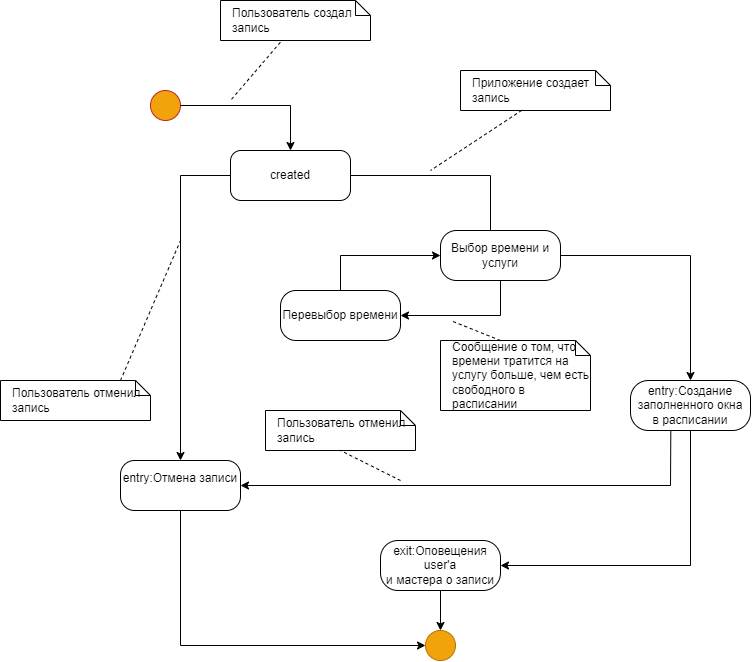

The diagram above was exported from draw.io. Its source (the exported page's mxGraphModel, read from the mxfile embedded in the PNG):
<mxGraphModel dx="2140" dy="1955" grid="1" gridSize="10" guides="1" tooltips="1" connect="1" arrows="1" fold="1" page="1" pageScale="1" pageWidth="827" pageHeight="1169" math="0" shadow="0">
  <root>
    <mxCell id="0" />
    <mxCell id="1" parent="0" />
    <mxCell id="IMmQ_pBpc4JOwvXJLpBX-1" value="" style="ellipse;whiteSpace=wrap;html=1;aspect=fixed;fillColor=#f0a30a;fontColor=#000000;strokeColor=#BD2626;" vertex="1" parent="1">
      <mxGeometry x="90" y="60" width="30" height="30" as="geometry" />
    </mxCell>
    <mxCell id="IMmQ_pBpc4JOwvXJLpBX-2" value="" style="endArrow=classic;html=1;rounded=0;exitX=1;exitY=0.5;exitDx=0;exitDy=0;" edge="1" parent="1" source="IMmQ_pBpc4JOwvXJLpBX-1">
      <mxGeometry width="50" height="50" relative="1" as="geometry">
        <mxPoint x="390" y="350" as="sourcePoint" />
        <mxPoint x="230" y="120" as="targetPoint" />
        <Array as="points">
          <mxPoint x="230" y="75" />
        </Array>
      </mxGeometry>
    </mxCell>
    <mxCell id="IMmQ_pBpc4JOwvXJLpBX-3" value="created" style="rounded=1;whiteSpace=wrap;html=1;direction=west;arcSize=21;" vertex="1" parent="1">
      <mxGeometry x="170" y="120" width="120" height="50" as="geometry" />
    </mxCell>
    <mxCell id="IMmQ_pBpc4JOwvXJLpBX-4" value="" style="endArrow=classic;html=1;rounded=0;exitX=1;exitY=0.5;exitDx=0;exitDy=0;entryX=0.5;entryY=0;entryDx=0;entryDy=0;" edge="1" parent="1" source="IMmQ_pBpc4JOwvXJLpBX-3" target="IMmQ_pBpc4JOwvXJLpBX-5">
      <mxGeometry width="50" height="50" relative="1" as="geometry">
        <mxPoint x="390" y="350" as="sourcePoint" />
        <mxPoint x="120" y="330" as="targetPoint" />
        <Array as="points">
          <mxPoint x="120" y="145" />
        </Array>
      </mxGeometry>
    </mxCell>
    <mxCell id="IMmQ_pBpc4JOwvXJLpBX-5" value="entry:Отмена записи&lt;div&gt;&lt;br&gt;&lt;/div&gt;" style="rounded=1;whiteSpace=wrap;html=1;arcSize=28;" vertex="1" parent="1">
      <mxGeometry x="60" y="430" width="120" height="50" as="geometry" />
    </mxCell>
    <mxCell id="IMmQ_pBpc4JOwvXJLpBX-9" value="Пользователь отменил&lt;br&gt;запись" style="shape=note;size=15;align=left;spacingLeft=10;html=1;whiteSpace=wrap;" vertex="1" parent="1">
      <mxGeometry x="-60" y="350" width="150" height="40" as="geometry" />
    </mxCell>
    <mxCell id="IMmQ_pBpc4JOwvXJLpBX-11" value="" style="edgeStyle=none;endArrow=none;exitX=0.8;exitY=0;dashed=1;html=1;rounded=0;" edge="1" source="IMmQ_pBpc4JOwvXJLpBX-9" parent="1">
      <mxGeometry x="1" relative="1" as="geometry">
        <mxPoint x="120" y="210" as="targetPoint" />
      </mxGeometry>
    </mxCell>
    <mxCell id="IMmQ_pBpc4JOwvXJLpBX-12" value="" style="endArrow=classic;html=1;rounded=0;exitX=0;exitY=0.5;exitDx=0;exitDy=0;" edge="1" parent="1" source="IMmQ_pBpc4JOwvXJLpBX-3">
      <mxGeometry width="50" height="50" relative="1" as="geometry">
        <mxPoint x="390" y="350" as="sourcePoint" />
        <mxPoint x="430" y="220" as="targetPoint" />
        <Array as="points">
          <mxPoint x="430" y="145" />
        </Array>
      </mxGeometry>
    </mxCell>
    <mxCell id="IMmQ_pBpc4JOwvXJLpBX-13" value="Выбор времени и услуги" style="rounded=1;whiteSpace=wrap;html=1;arcSize=32;" vertex="1" parent="1">
      <mxGeometry x="380" y="200" width="120" height="50" as="geometry" />
    </mxCell>
    <mxCell id="IMmQ_pBpc4JOwvXJLpBX-14" value="Пользователь создал запись" style="shape=note;size=15;align=left;spacingLeft=10;html=1;whiteSpace=wrap;" vertex="1" parent="1">
      <mxGeometry x="160" y="-30" width="150" height="40" as="geometry" />
    </mxCell>
    <mxCell id="IMmQ_pBpc4JOwvXJLpBX-15" value="" style="edgeStyle=none;endArrow=none;exitX=0.399;exitY=1.045;dashed=1;html=1;rounded=0;exitDx=0;exitDy=0;exitPerimeter=0;" edge="1" source="IMmQ_pBpc4JOwvXJLpBX-14" parent="1">
      <mxGeometry x="1" relative="1" as="geometry">
        <mxPoint x="170" y="70" as="targetPoint" />
      </mxGeometry>
    </mxCell>
    <mxCell id="IMmQ_pBpc4JOwvXJLpBX-17" value="Приложение создает&lt;div&gt;запись&lt;/div&gt;" style="shape=note;size=15;align=left;spacingLeft=10;html=1;whiteSpace=wrap;" vertex="1" parent="1">
      <mxGeometry x="400" y="40" width="150" height="40" as="geometry" />
    </mxCell>
    <mxCell id="IMmQ_pBpc4JOwvXJLpBX-18" value="" style="edgeStyle=none;endArrow=none;exitX=0.409;exitY=0.995;dashed=1;html=1;rounded=0;exitDx=0;exitDy=0;exitPerimeter=0;" edge="1" source="IMmQ_pBpc4JOwvXJLpBX-17" parent="1">
      <mxGeometry x="1" relative="1" as="geometry">
        <mxPoint x="370" y="140" as="targetPoint" />
      </mxGeometry>
    </mxCell>
    <mxCell id="IMmQ_pBpc4JOwvXJLpBX-20" value="&lt;div&gt;&lt;br&gt;&lt;/div&gt;entry:&lt;span style=&quot;background-color: initial;&quot;&gt;Создание заполненного окна&lt;/span&gt;&lt;div&gt;&lt;div&gt;в расписании&lt;/div&gt;&lt;div&gt;&lt;br&gt;&lt;/div&gt;&lt;/div&gt;" style="rounded=1;whiteSpace=wrap;html=1;arcSize=36;" vertex="1" parent="1">
      <mxGeometry x="570" y="350" width="120" height="50" as="geometry" />
    </mxCell>
    <mxCell id="IMmQ_pBpc4JOwvXJLpBX-21" value="" style="endArrow=classic;html=1;rounded=0;exitX=1;exitY=0.5;exitDx=0;exitDy=0;entryX=0.5;entryY=0;entryDx=0;entryDy=0;" edge="1" parent="1" source="IMmQ_pBpc4JOwvXJLpBX-13" target="IMmQ_pBpc4JOwvXJLpBX-20">
      <mxGeometry width="50" height="50" relative="1" as="geometry">
        <mxPoint x="340" y="280" as="sourcePoint" />
        <mxPoint x="390" y="230" as="targetPoint" />
        <Array as="points">
          <mxPoint x="630" y="225" />
        </Array>
      </mxGeometry>
    </mxCell>
    <mxCell id="IMmQ_pBpc4JOwvXJLpBX-25" value="" style="endArrow=classic;html=1;rounded=0;entryX=1;entryY=0.5;entryDx=0;entryDy=0;exitX=0.336;exitY=0.992;exitDx=0;exitDy=0;exitPerimeter=0;" edge="1" parent="1" source="IMmQ_pBpc4JOwvXJLpBX-20" target="IMmQ_pBpc4JOwvXJLpBX-5">
      <mxGeometry width="50" height="50" relative="1" as="geometry">
        <mxPoint x="460" y="490" as="sourcePoint" />
        <mxPoint x="510" y="440" as="targetPoint" />
        <Array as="points">
          <mxPoint x="610" y="455" />
        </Array>
      </mxGeometry>
    </mxCell>
    <mxCell id="IMmQ_pBpc4JOwvXJLpBX-26" value="Пользователь отменил&lt;br&gt;запись" style="shape=note;size=15;align=left;spacingLeft=10;html=1;whiteSpace=wrap;" vertex="1" parent="1">
      <mxGeometry x="205" y="380" width="150" height="40" as="geometry" />
    </mxCell>
    <mxCell id="IMmQ_pBpc4JOwvXJLpBX-27" value="" style="endArrow=none;dashed=1;html=1;rounded=0;entryX=0.5;entryY=1;entryDx=0;entryDy=0;entryPerimeter=0;" edge="1" parent="1" target="IMmQ_pBpc4JOwvXJLpBX-26">
      <mxGeometry width="50" height="50" relative="1" as="geometry">
        <mxPoint x="340" y="450" as="sourcePoint" />
        <mxPoint x="510" y="440" as="targetPoint" />
      </mxGeometry>
    </mxCell>
    <mxCell id="IMmQ_pBpc4JOwvXJLpBX-30" value="exit:&lt;span style=&quot;background-color: initial;&quot;&gt;Оповещения user'а&lt;/span&gt;&lt;div&gt;&lt;div&gt;и мастера о записи&lt;/div&gt;&lt;/div&gt;" style="rounded=1;whiteSpace=wrap;html=1;arcSize=35;" vertex="1" parent="1">
      <mxGeometry x="320" y="510" width="120" height="50" as="geometry" />
    </mxCell>
    <mxCell id="IMmQ_pBpc4JOwvXJLpBX-31" value="" style="endArrow=classic;html=1;rounded=0;exitX=0.5;exitY=1;exitDx=0;exitDy=0;entryX=1;entryY=0.5;entryDx=0;entryDy=0;" edge="1" parent="1" source="IMmQ_pBpc4JOwvXJLpBX-20" target="IMmQ_pBpc4JOwvXJLpBX-30">
      <mxGeometry width="50" height="50" relative="1" as="geometry">
        <mxPoint x="460" y="490" as="sourcePoint" />
        <mxPoint x="510" y="440" as="targetPoint" />
        <Array as="points">
          <mxPoint x="630" y="535" />
        </Array>
      </mxGeometry>
    </mxCell>
    <mxCell id="IMmQ_pBpc4JOwvXJLpBX-32" value="Перевыбор времени" style="rounded=1;whiteSpace=wrap;html=1;arcSize=31;" vertex="1" parent="1">
      <mxGeometry x="220" y="260" width="120" height="50" as="geometry" />
    </mxCell>
    <mxCell id="IMmQ_pBpc4JOwvXJLpBX-33" value="" style="endArrow=classic;html=1;rounded=0;exitX=0.5;exitY=0;exitDx=0;exitDy=0;entryX=0;entryY=0.5;entryDx=0;entryDy=0;" edge="1" parent="1" source="IMmQ_pBpc4JOwvXJLpBX-32" target="IMmQ_pBpc4JOwvXJLpBX-13">
      <mxGeometry width="50" height="50" relative="1" as="geometry">
        <mxPoint x="400" y="240" as="sourcePoint" />
        <mxPoint x="450" y="190" as="targetPoint" />
        <Array as="points">
          <mxPoint x="280" y="225" />
        </Array>
      </mxGeometry>
    </mxCell>
    <mxCell id="IMmQ_pBpc4JOwvXJLpBX-35" value="" style="endArrow=classic;html=1;rounded=0;exitX=0.5;exitY=1;exitDx=0;exitDy=0;entryX=1;entryY=0.5;entryDx=0;entryDy=0;" edge="1" parent="1" source="IMmQ_pBpc4JOwvXJLpBX-13" target="IMmQ_pBpc4JOwvXJLpBX-32">
      <mxGeometry width="50" height="50" relative="1" as="geometry">
        <mxPoint x="400" y="240" as="sourcePoint" />
        <mxPoint x="450" y="190" as="targetPoint" />
        <Array as="points">
          <mxPoint x="440" y="285" />
        </Array>
      </mxGeometry>
    </mxCell>
    <mxCell id="IMmQ_pBpc4JOwvXJLpBX-37" value="Сообщение о том, что времени тратится на услугу больше, чем есть свободного в расписании" style="shape=note;size=15;align=left;spacingLeft=10;html=1;whiteSpace=wrap;" vertex="1" parent="1">
      <mxGeometry x="380" y="310" width="150" height="70" as="geometry" />
    </mxCell>
    <mxCell id="IMmQ_pBpc4JOwvXJLpBX-38" value="" style="edgeStyle=none;endArrow=none;exitX=0.4;exitY=0;dashed=1;html=1;rounded=0;" edge="1" source="IMmQ_pBpc4JOwvXJLpBX-37" parent="1">
      <mxGeometry x="1" relative="1" as="geometry">
        <mxPoint x="390" y="290" as="targetPoint" />
      </mxGeometry>
    </mxCell>
    <mxCell id="IMmQ_pBpc4JOwvXJLpBX-40" value="" style="ellipse;whiteSpace=wrap;html=1;aspect=fixed;fillColor=#f0a30a;fontColor=#000000;strokeColor=#BD7000;" vertex="1" parent="1">
      <mxGeometry x="365" y="600" width="30" height="30" as="geometry" />
    </mxCell>
    <mxCell id="IMmQ_pBpc4JOwvXJLpBX-43" value="" style="endArrow=classic;html=1;rounded=0;exitX=0.5;exitY=1;exitDx=0;exitDy=0;entryX=0;entryY=0.5;entryDx=0;entryDy=0;" edge="1" parent="1" source="IMmQ_pBpc4JOwvXJLpBX-5" target="IMmQ_pBpc4JOwvXJLpBX-40">
      <mxGeometry width="50" height="50" relative="1" as="geometry">
        <mxPoint x="240" y="520" as="sourcePoint" />
        <mxPoint x="290" y="470" as="targetPoint" />
        <Array as="points">
          <mxPoint x="120" y="615" />
        </Array>
      </mxGeometry>
    </mxCell>
    <mxCell id="IMmQ_pBpc4JOwvXJLpBX-44" value="" style="endArrow=classic;html=1;rounded=0;exitX=0.5;exitY=1;exitDx=0;exitDy=0;entryX=0.5;entryY=0;entryDx=0;entryDy=0;" edge="1" parent="1" source="IMmQ_pBpc4JOwvXJLpBX-30" target="IMmQ_pBpc4JOwvXJLpBX-40">
      <mxGeometry width="50" height="50" relative="1" as="geometry">
        <mxPoint x="180" y="510" as="sourcePoint" />
        <mxPoint x="230" y="460" as="targetPoint" />
      </mxGeometry>
    </mxCell>
  </root>
</mxGraphModel>